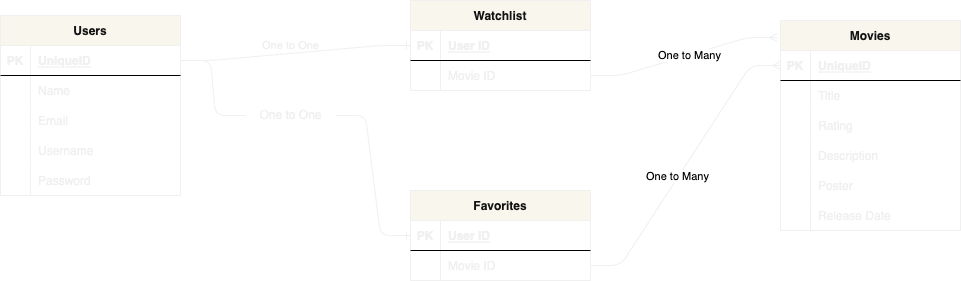

The diagram above was exported from draw.io. Its source (the exported page's mxGraphModel, read from the mxfile embedded in the PNG):
<mxGraphModel dx="727" dy="683" grid="1" gridSize="10" guides="1" tooltips="1" connect="1" arrows="1" fold="1" page="1" pageScale="1" pageWidth="850" pageHeight="1100" math="0" shadow="0">
  <root>
    <mxCell id="0" />
    <mxCell id="1" parent="0" />
    <mxCell id="2" value="Users" style="shape=table;startSize=30;container=1;collapsible=1;childLayout=tableLayout;fixedRows=1;rowLines=0;fontStyle=1;align=center;resizeLast=1;fillColor=#f9f7ed;strokeColor=#F0F0F0;fontColor=#141414;" parent="1" vertex="1">
      <mxGeometry x="140" y="125" width="180" height="180" as="geometry" />
    </mxCell>
    <mxCell id="3" value="" style="shape=tableRow;horizontal=0;startSize=0;swimlaneHead=0;swimlaneBody=0;fillColor=none;collapsible=0;dropTarget=0;points=[[0,0.5],[1,0.5]];portConstraint=eastwest;top=0;left=0;right=0;bottom=1;" parent="2" vertex="1">
      <mxGeometry y="30" width="180" height="30" as="geometry" />
    </mxCell>
    <mxCell id="4" value="PK" style="shape=partialRectangle;connectable=0;fillColor=none;top=0;left=0;bottom=0;right=0;fontStyle=1;overflow=hidden;fontColor=#F0F0F0;" parent="3" vertex="1">
      <mxGeometry width="30" height="30" as="geometry">
        <mxRectangle width="30" height="30" as="alternateBounds" />
      </mxGeometry>
    </mxCell>
    <mxCell id="5" value="UniqueID" style="shape=partialRectangle;connectable=0;fillColor=none;top=0;left=0;bottom=0;right=0;align=left;spacingLeft=6;fontStyle=5;overflow=hidden;fontColor=#F0F0F0;" parent="3" vertex="1">
      <mxGeometry x="30" width="150" height="30" as="geometry">
        <mxRectangle width="150" height="30" as="alternateBounds" />
      </mxGeometry>
    </mxCell>
    <mxCell id="6" value="" style="shape=tableRow;horizontal=0;startSize=0;swimlaneHead=0;swimlaneBody=0;fillColor=none;collapsible=0;dropTarget=0;points=[[0,0.5],[1,0.5]];portConstraint=eastwest;top=0;left=0;right=0;bottom=0;" parent="2" vertex="1">
      <mxGeometry y="60" width="180" height="30" as="geometry" />
    </mxCell>
    <mxCell id="7" value="" style="shape=partialRectangle;connectable=0;fillColor=none;top=0;left=0;bottom=0;right=0;editable=1;overflow=hidden;" parent="6" vertex="1">
      <mxGeometry width="30" height="30" as="geometry">
        <mxRectangle width="30" height="30" as="alternateBounds" />
      </mxGeometry>
    </mxCell>
    <mxCell id="8" value="Name" style="shape=partialRectangle;connectable=0;fillColor=none;top=0;left=0;bottom=0;right=0;align=left;spacingLeft=6;overflow=hidden;fontColor=#F0F0F0;" parent="6" vertex="1">
      <mxGeometry x="30" width="150" height="30" as="geometry">
        <mxRectangle width="150" height="30" as="alternateBounds" />
      </mxGeometry>
    </mxCell>
    <mxCell id="9" value="" style="shape=tableRow;horizontal=0;startSize=0;swimlaneHead=0;swimlaneBody=0;fillColor=none;collapsible=0;dropTarget=0;points=[[0,0.5],[1,0.5]];portConstraint=eastwest;top=0;left=0;right=0;bottom=0;" parent="2" vertex="1">
      <mxGeometry y="90" width="180" height="30" as="geometry" />
    </mxCell>
    <mxCell id="10" value="" style="shape=partialRectangle;connectable=0;fillColor=none;top=0;left=0;bottom=0;right=0;editable=1;overflow=hidden;" parent="9" vertex="1">
      <mxGeometry width="30" height="30" as="geometry">
        <mxRectangle width="30" height="30" as="alternateBounds" />
      </mxGeometry>
    </mxCell>
    <mxCell id="11" value="Email" style="shape=partialRectangle;connectable=0;fillColor=none;top=0;left=0;bottom=0;right=0;align=left;spacingLeft=6;overflow=hidden;fontColor=#F0F0F0;" parent="9" vertex="1">
      <mxGeometry x="30" width="150" height="30" as="geometry">
        <mxRectangle width="150" height="30" as="alternateBounds" />
      </mxGeometry>
    </mxCell>
    <mxCell id="12" value="" style="shape=tableRow;horizontal=0;startSize=0;swimlaneHead=0;swimlaneBody=0;fillColor=none;collapsible=0;dropTarget=0;points=[[0,0.5],[1,0.5]];portConstraint=eastwest;top=0;left=0;right=0;bottom=0;" parent="2" vertex="1">
      <mxGeometry y="120" width="180" height="30" as="geometry" />
    </mxCell>
    <mxCell id="13" value="" style="shape=partialRectangle;connectable=0;fillColor=none;top=0;left=0;bottom=0;right=0;editable=1;overflow=hidden;" parent="12" vertex="1">
      <mxGeometry width="30" height="30" as="geometry">
        <mxRectangle width="30" height="30" as="alternateBounds" />
      </mxGeometry>
    </mxCell>
    <mxCell id="14" value="Username" style="shape=partialRectangle;connectable=0;fillColor=none;top=0;left=0;bottom=0;right=0;align=left;spacingLeft=6;overflow=hidden;fontColor=#F0F0F0;" parent="12" vertex="1">
      <mxGeometry x="30" width="150" height="30" as="geometry">
        <mxRectangle width="150" height="30" as="alternateBounds" />
      </mxGeometry>
    </mxCell>
    <mxCell id="15" style="shape=tableRow;horizontal=0;startSize=0;swimlaneHead=0;swimlaneBody=0;fillColor=none;collapsible=0;dropTarget=0;points=[[0,0.5],[1,0.5]];portConstraint=eastwest;top=0;left=0;right=0;bottom=0;" parent="2" vertex="1">
      <mxGeometry y="150" width="180" height="30" as="geometry" />
    </mxCell>
    <mxCell id="16" style="shape=partialRectangle;connectable=0;fillColor=none;top=0;left=0;bottom=0;right=0;editable=1;overflow=hidden;" parent="15" vertex="1">
      <mxGeometry width="30" height="30" as="geometry">
        <mxRectangle width="30" height="30" as="alternateBounds" />
      </mxGeometry>
    </mxCell>
    <mxCell id="17" value="Password" style="shape=partialRectangle;connectable=0;fillColor=none;top=0;left=0;bottom=0;right=0;align=left;spacingLeft=6;overflow=hidden;fontColor=#F0F0F0;" parent="15" vertex="1">
      <mxGeometry x="30" width="150" height="30" as="geometry">
        <mxRectangle width="150" height="30" as="alternateBounds" />
      </mxGeometry>
    </mxCell>
    <mxCell id="18" value="Movies" style="shape=table;startSize=30;container=1;collapsible=1;childLayout=tableLayout;fixedRows=1;rowLines=0;fontStyle=1;align=center;resizeLast=1;fillColor=#f9f7ed;strokeColor=#F0F0F0;fontColor=#141414;" parent="1" vertex="1">
      <mxGeometry x="920" y="130" width="180" height="210" as="geometry" />
    </mxCell>
    <mxCell id="19" value="" style="shape=tableRow;horizontal=0;startSize=0;swimlaneHead=0;swimlaneBody=0;fillColor=none;collapsible=0;dropTarget=0;points=[[0,0.5],[1,0.5]];portConstraint=eastwest;top=0;left=0;right=0;bottom=1;" parent="18" vertex="1">
      <mxGeometry y="30" width="180" height="30" as="geometry" />
    </mxCell>
    <mxCell id="20" value="PK" style="shape=partialRectangle;connectable=0;fillColor=none;top=0;left=0;bottom=0;right=0;fontStyle=1;overflow=hidden;fontColor=#F0F0F0;" parent="19" vertex="1">
      <mxGeometry width="30" height="30" as="geometry">
        <mxRectangle width="30" height="30" as="alternateBounds" />
      </mxGeometry>
    </mxCell>
    <mxCell id="21" value="UniqueID" style="shape=partialRectangle;connectable=0;fillColor=none;top=0;left=0;bottom=0;right=0;align=left;spacingLeft=6;fontStyle=5;overflow=hidden;fontColor=#F0F0F0;" parent="19" vertex="1">
      <mxGeometry x="30" width="150" height="30" as="geometry">
        <mxRectangle width="150" height="30" as="alternateBounds" />
      </mxGeometry>
    </mxCell>
    <mxCell id="22" value="" style="shape=tableRow;horizontal=0;startSize=0;swimlaneHead=0;swimlaneBody=0;fillColor=none;collapsible=0;dropTarget=0;points=[[0,0.5],[1,0.5]];portConstraint=eastwest;top=0;left=0;right=0;bottom=0;" parent="18" vertex="1">
      <mxGeometry y="60" width="180" height="30" as="geometry" />
    </mxCell>
    <mxCell id="23" value="" style="shape=partialRectangle;connectable=0;fillColor=none;top=0;left=0;bottom=0;right=0;editable=1;overflow=hidden;" parent="22" vertex="1">
      <mxGeometry width="30" height="30" as="geometry">
        <mxRectangle width="30" height="30" as="alternateBounds" />
      </mxGeometry>
    </mxCell>
    <mxCell id="24" value="Title" style="shape=partialRectangle;connectable=0;fillColor=none;top=0;left=0;bottom=0;right=0;align=left;spacingLeft=6;overflow=hidden;fontColor=#F0F0F0;" parent="22" vertex="1">
      <mxGeometry x="30" width="150" height="30" as="geometry">
        <mxRectangle width="150" height="30" as="alternateBounds" />
      </mxGeometry>
    </mxCell>
    <mxCell id="25" value="" style="shape=tableRow;horizontal=0;startSize=0;swimlaneHead=0;swimlaneBody=0;fillColor=none;collapsible=0;dropTarget=0;points=[[0,0.5],[1,0.5]];portConstraint=eastwest;top=0;left=0;right=0;bottom=0;" parent="18" vertex="1">
      <mxGeometry y="90" width="180" height="30" as="geometry" />
    </mxCell>
    <mxCell id="26" value="" style="shape=partialRectangle;connectable=0;fillColor=none;top=0;left=0;bottom=0;right=0;editable=1;overflow=hidden;" parent="25" vertex="1">
      <mxGeometry width="30" height="30" as="geometry">
        <mxRectangle width="30" height="30" as="alternateBounds" />
      </mxGeometry>
    </mxCell>
    <mxCell id="27" value="Rating" style="shape=partialRectangle;connectable=0;fillColor=none;top=0;left=0;bottom=0;right=0;align=left;spacingLeft=6;overflow=hidden;fontColor=#F0F0F0;" parent="25" vertex="1">
      <mxGeometry x="30" width="150" height="30" as="geometry">
        <mxRectangle width="150" height="30" as="alternateBounds" />
      </mxGeometry>
    </mxCell>
    <mxCell id="28" value="" style="shape=tableRow;horizontal=0;startSize=0;swimlaneHead=0;swimlaneBody=0;fillColor=none;collapsible=0;dropTarget=0;points=[[0,0.5],[1,0.5]];portConstraint=eastwest;top=0;left=0;right=0;bottom=0;" parent="18" vertex="1">
      <mxGeometry y="120" width="180" height="30" as="geometry" />
    </mxCell>
    <mxCell id="29" value="    " style="shape=partialRectangle;connectable=0;fillColor=none;top=0;left=0;bottom=0;right=0;editable=1;overflow=hidden;" parent="28" vertex="1">
      <mxGeometry width="30" height="30" as="geometry">
        <mxRectangle width="30" height="30" as="alternateBounds" />
      </mxGeometry>
    </mxCell>
    <mxCell id="30" value="Description" style="shape=partialRectangle;connectable=0;fillColor=none;top=0;left=0;bottom=0;right=0;align=left;spacingLeft=6;overflow=hidden;fontColor=#F0F0F0;" parent="28" vertex="1">
      <mxGeometry x="30" width="150" height="30" as="geometry">
        <mxRectangle width="150" height="30" as="alternateBounds" />
      </mxGeometry>
    </mxCell>
    <mxCell id="40" style="shape=tableRow;horizontal=0;startSize=0;swimlaneHead=0;swimlaneBody=0;fillColor=none;collapsible=0;dropTarget=0;points=[[0,0.5],[1,0.5]];portConstraint=eastwest;top=0;left=0;right=0;bottom=0;" parent="18" vertex="1">
      <mxGeometry y="150" width="180" height="30" as="geometry" />
    </mxCell>
    <mxCell id="41" style="shape=partialRectangle;connectable=0;fillColor=none;top=0;left=0;bottom=0;right=0;editable=1;overflow=hidden;" parent="40" vertex="1">
      <mxGeometry width="30" height="30" as="geometry">
        <mxRectangle width="30" height="30" as="alternateBounds" />
      </mxGeometry>
    </mxCell>
    <mxCell id="42" value="Poster" style="shape=partialRectangle;connectable=0;fillColor=none;top=0;left=0;bottom=0;right=0;align=left;spacingLeft=6;overflow=hidden;fontColor=#F0F0F0;" parent="40" vertex="1">
      <mxGeometry x="30" width="150" height="30" as="geometry">
        <mxRectangle width="150" height="30" as="alternateBounds" />
      </mxGeometry>
    </mxCell>
    <mxCell id="37" style="shape=tableRow;horizontal=0;startSize=0;swimlaneHead=0;swimlaneBody=0;fillColor=none;collapsible=0;dropTarget=0;points=[[0,0.5],[1,0.5]];portConstraint=eastwest;top=0;left=0;right=0;bottom=0;" parent="18" vertex="1">
      <mxGeometry y="180" width="180" height="30" as="geometry" />
    </mxCell>
    <mxCell id="38" style="shape=partialRectangle;connectable=0;fillColor=none;top=0;left=0;bottom=0;right=0;editable=1;overflow=hidden;" parent="37" vertex="1">
      <mxGeometry width="30" height="30" as="geometry">
        <mxRectangle width="30" height="30" as="alternateBounds" />
      </mxGeometry>
    </mxCell>
    <mxCell id="39" value="Release Date" style="shape=partialRectangle;connectable=0;fillColor=none;top=0;left=0;bottom=0;right=0;align=left;spacingLeft=6;overflow=hidden;fontColor=#F0F0F0;" parent="37" vertex="1">
      <mxGeometry x="30" width="150" height="30" as="geometry">
        <mxRectangle width="150" height="30" as="alternateBounds" />
      </mxGeometry>
    </mxCell>
    <mxCell id="50" value="Watchlist" style="shape=table;startSize=30;container=1;collapsible=1;childLayout=tableLayout;fixedRows=1;rowLines=0;fontStyle=1;align=center;resizeLast=1;fillColor=#f9f7ed;strokeColor=#F0F0F0;fontColor=#141414;" parent="1" vertex="1">
      <mxGeometry x="550" y="110" width="180" height="90" as="geometry" />
    </mxCell>
    <mxCell id="51" value="" style="shape=tableRow;horizontal=0;startSize=0;swimlaneHead=0;swimlaneBody=0;fillColor=none;collapsible=0;dropTarget=0;points=[[0,0.5],[1,0.5]];portConstraint=eastwest;top=0;left=0;right=0;bottom=1;" parent="50" vertex="1">
      <mxGeometry y="30" width="180" height="30" as="geometry" />
    </mxCell>
    <mxCell id="52" value="PK" style="shape=partialRectangle;connectable=0;fillColor=none;top=0;left=0;bottom=0;right=0;fontStyle=1;overflow=hidden;fontColor=#F0F0F0;" parent="51" vertex="1">
      <mxGeometry width="30" height="30" as="geometry">
        <mxRectangle width="30" height="30" as="alternateBounds" />
      </mxGeometry>
    </mxCell>
    <mxCell id="53" value="User ID" style="shape=partialRectangle;connectable=0;fillColor=none;top=0;left=0;bottom=0;right=0;align=left;spacingLeft=6;fontStyle=5;overflow=hidden;fontColor=#F0F0F0;" parent="51" vertex="1">
      <mxGeometry x="30" width="150" height="30" as="geometry">
        <mxRectangle width="150" height="30" as="alternateBounds" />
      </mxGeometry>
    </mxCell>
    <mxCell id="54" value="" style="shape=tableRow;horizontal=0;startSize=0;swimlaneHead=0;swimlaneBody=0;fillColor=none;collapsible=0;dropTarget=0;points=[[0,0.5],[1,0.5]];portConstraint=eastwest;top=0;left=0;right=0;bottom=0;" parent="50" vertex="1">
      <mxGeometry y="60" width="180" height="30" as="geometry" />
    </mxCell>
    <mxCell id="55" value="" style="shape=partialRectangle;connectable=0;fillColor=none;top=0;left=0;bottom=0;right=0;editable=1;overflow=hidden;" parent="54" vertex="1">
      <mxGeometry width="30" height="30" as="geometry">
        <mxRectangle width="30" height="30" as="alternateBounds" />
      </mxGeometry>
    </mxCell>
    <mxCell id="56" value="Movie ID" style="shape=partialRectangle;connectable=0;fillColor=none;top=0;left=0;bottom=0;right=0;align=left;spacingLeft=6;overflow=hidden;fontColor=#F0F0F0;" parent="54" vertex="1">
      <mxGeometry x="30" width="150" height="30" as="geometry">
        <mxRectangle width="150" height="30" as="alternateBounds" />
      </mxGeometry>
    </mxCell>
    <mxCell id="66" value="Favorites" style="shape=table;startSize=30;container=1;collapsible=1;childLayout=tableLayout;fixedRows=1;rowLines=0;fontStyle=1;align=center;resizeLast=1;fillColor=#f9f7ed;strokeColor=#F0F0F0;fontColor=#141414;" parent="1" vertex="1">
      <mxGeometry x="550" y="300" width="180" height="90" as="geometry" />
    </mxCell>
    <mxCell id="67" value="" style="shape=tableRow;horizontal=0;startSize=0;swimlaneHead=0;swimlaneBody=0;fillColor=none;collapsible=0;dropTarget=0;points=[[0,0.5],[1,0.5]];portConstraint=eastwest;top=0;left=0;right=0;bottom=1;" parent="66" vertex="1">
      <mxGeometry y="30" width="180" height="30" as="geometry" />
    </mxCell>
    <mxCell id="68" value="PK" style="shape=partialRectangle;connectable=0;fillColor=none;top=0;left=0;bottom=0;right=0;fontStyle=1;overflow=hidden;fontColor=#F0F0F0;" parent="67" vertex="1">
      <mxGeometry width="30" height="30" as="geometry">
        <mxRectangle width="30" height="30" as="alternateBounds" />
      </mxGeometry>
    </mxCell>
    <mxCell id="69" value="User ID" style="shape=partialRectangle;connectable=0;fillColor=none;top=0;left=0;bottom=0;right=0;align=left;spacingLeft=6;fontStyle=5;overflow=hidden;fontColor=#F0F0F0;" parent="67" vertex="1">
      <mxGeometry x="30" width="150" height="30" as="geometry">
        <mxRectangle width="150" height="30" as="alternateBounds" />
      </mxGeometry>
    </mxCell>
    <mxCell id="70" value="" style="shape=tableRow;horizontal=0;startSize=0;swimlaneHead=0;swimlaneBody=0;fillColor=none;collapsible=0;dropTarget=0;points=[[0,0.5],[1,0.5]];portConstraint=eastwest;top=0;left=0;right=0;bottom=0;" parent="66" vertex="1">
      <mxGeometry y="60" width="180" height="30" as="geometry" />
    </mxCell>
    <mxCell id="71" value="" style="shape=partialRectangle;connectable=0;fillColor=none;top=0;left=0;bottom=0;right=0;editable=1;overflow=hidden;" parent="70" vertex="1">
      <mxGeometry width="30" height="30" as="geometry">
        <mxRectangle width="30" height="30" as="alternateBounds" />
      </mxGeometry>
    </mxCell>
    <mxCell id="72" value="Movie ID" style="shape=partialRectangle;connectable=0;fillColor=none;top=0;left=0;bottom=0;right=0;align=left;spacingLeft=6;overflow=hidden;fontColor=#F0F0F0;" parent="70" vertex="1">
      <mxGeometry x="30" width="150" height="30" as="geometry">
        <mxRectangle width="150" height="30" as="alternateBounds" />
      </mxGeometry>
    </mxCell>
    <mxCell id="73" value="" style="edgeStyle=entityRelationEdgeStyle;fontSize=12;html=1;endArrow=ERone;endFill=1;exitX=1;exitY=0.5;exitDx=0;exitDy=0;entryX=0;entryY=0.5;entryDx=0;entryDy=0;startArrow=none;labelBackgroundColor=#F0F0F0;strokeColor=#F0F0F0;" parent="1" source="76" target="67" edge="1">
      <mxGeometry width="100" height="100" relative="1" as="geometry">
        <mxPoint x="350" y="390" as="sourcePoint" />
        <mxPoint x="450" y="290" as="targetPoint" />
      </mxGeometry>
    </mxCell>
    <mxCell id="74" value="" style="edgeStyle=entityRelationEdgeStyle;fontSize=12;html=1;endArrow=ERone;endFill=1;entryX=0;entryY=0.5;entryDx=0;entryDy=0;labelBackgroundColor=#F0F0F0;strokeColor=#F0F0F0;" parent="1" target="51" edge="1">
      <mxGeometry width="100" height="100" relative="1" as="geometry">
        <mxPoint x="320" y="170" as="sourcePoint" />
        <mxPoint x="420" y="70" as="targetPoint" />
      </mxGeometry>
    </mxCell>
    <mxCell id="83" value="One to One" style="edgeLabel;html=1;align=center;verticalAlign=middle;resizable=0;points=[];fontColor=#F0F0F0;labelBackgroundColor=none;" vertex="1" connectable="0" parent="74">
      <mxGeometry x="0.0852" y="-2" relative="1" as="geometry">
        <mxPoint x="-15" y="-9" as="offset" />
      </mxGeometry>
    </mxCell>
    <mxCell id="75" value="" style="edgeStyle=entityRelationEdgeStyle;fontSize=12;html=1;endArrow=none;endFill=1;exitX=1;exitY=0.5;exitDx=0;exitDy=0;entryX=0;entryY=0.5;entryDx=0;entryDy=0;strokeColor=#F0F0F0;" parent="1" source="3" target="76" edge="1">
      <mxGeometry width="100" height="100" relative="1" as="geometry">
        <mxPoint x="320" y="170" as="sourcePoint" />
        <mxPoint x="560" y="295" as="targetPoint" />
      </mxGeometry>
    </mxCell>
    <mxCell id="76" value="One to One" style="text;html=1;align=center;verticalAlign=middle;resizable=0;points=[];autosize=1;fontColor=#F0F0F0;" parent="1" vertex="1">
      <mxGeometry x="385" y="210" width="90" height="30" as="geometry" />
    </mxCell>
    <mxCell id="78" value="" style="edgeStyle=entityRelationEdgeStyle;fontSize=12;html=1;endArrow=ERmany;entryX=-0.017;entryY=0.081;entryDx=0;entryDy=0;entryPerimeter=0;exitX=1;exitY=0.5;exitDx=0;exitDy=0;labelBackgroundColor=#F0F0F0;strokeColor=#F0F0F0;" parent="1" target="18" edge="1" source="54">
      <mxGeometry width="100" height="100" relative="1" as="geometry">
        <mxPoint x="740" y="140" as="sourcePoint" />
        <mxPoint x="840" y="40" as="targetPoint" />
      </mxGeometry>
    </mxCell>
    <mxCell id="82" value="One to Many" style="edgeLabel;html=1;align=center;verticalAlign=middle;resizable=0;points=[];" parent="78" vertex="1" connectable="0">
      <mxGeometry x="0.0627" relative="1" as="geometry">
        <mxPoint as="offset" />
      </mxGeometry>
    </mxCell>
    <mxCell id="79" value="" style="edgeStyle=entityRelationEdgeStyle;fontSize=12;html=1;endArrow=ERmany;entryX=0;entryY=0.5;entryDx=0;entryDy=0;endFill=0;startSize=8;labelBackgroundColor=#F0F0F0;strokeColor=#F0F0F0;" parent="1" source="70" target="19" edge="1">
      <mxGeometry width="100" height="100" relative="1" as="geometry">
        <mxPoint x="750" y="340" as="sourcePoint" />
        <mxPoint x="850" y="240" as="targetPoint" />
      </mxGeometry>
    </mxCell>
    <mxCell id="81" value="One to Many" style="edgeLabel;html=1;align=center;verticalAlign=middle;resizable=0;points=[];" parent="79" vertex="1" connectable="0">
      <mxGeometry x="-0.0862" y="1" relative="1" as="geometry">
        <mxPoint as="offset" />
      </mxGeometry>
    </mxCell>
  </root>
</mxGraphModel>